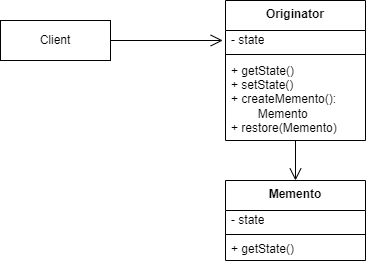

The diagram above was exported from draw.io. Its source (the exported page's mxGraphModel, read from the mxfile embedded in the PNG):
<mxGraphModel dx="810" dy="444" grid="1" gridSize="10" guides="1" tooltips="1" connect="1" arrows="1" fold="1" page="1" pageScale="1" pageWidth="827" pageHeight="1169" math="0" shadow="0">
  <root>
    <mxCell id="0" />
    <mxCell id="1" parent="0" />
    <mxCell id="fYhENaRwsBFJQNYGOpkD-1" value="Client" style="rounded=0;whiteSpace=wrap;html=1;" vertex="1" parent="1">
      <mxGeometry x="85" y="80" width="110" height="40" as="geometry" />
    </mxCell>
    <mxCell id="fYhENaRwsBFJQNYGOpkD-23" style="edgeStyle=orthogonalEdgeStyle;shape=connector;rounded=0;orthogonalLoop=1;jettySize=auto;html=1;entryX=0.5;entryY=0;entryDx=0;entryDy=0;strokeColor=default;align=center;verticalAlign=middle;fontFamily=Helvetica;fontSize=11;fontColor=default;labelBackgroundColor=default;endArrow=open;endFill=0;endSize=10;" edge="1" parent="1" source="fYhENaRwsBFJQNYGOpkD-2" target="fYhENaRwsBFJQNYGOpkD-10">
      <mxGeometry relative="1" as="geometry" />
    </mxCell>
    <mxCell id="fYhENaRwsBFJQNYGOpkD-2" value="&lt;b&gt;Originator&lt;/b&gt;" style="swimlane;fontStyle=0;align=center;verticalAlign=top;childLayout=stackLayout;horizontal=1;startSize=30;horizontalStack=0;resizeParent=1;resizeParentMax=0;resizeLast=0;collapsible=0;marginBottom=0;html=1;whiteSpace=wrap;" vertex="1" parent="1">
      <mxGeometry x="310" y="60" width="140" height="140" as="geometry" />
    </mxCell>
    <mxCell id="fYhENaRwsBFJQNYGOpkD-4" value="- state" style="text;html=1;strokeColor=none;fillColor=none;align=left;verticalAlign=middle;spacingLeft=4;spacingRight=4;overflow=hidden;rotatable=0;points=[[0,0.5],[1,0.5]];portConstraint=eastwest;whiteSpace=wrap;" vertex="1" parent="fYhENaRwsBFJQNYGOpkD-2">
      <mxGeometry y="30" width="140" height="20" as="geometry" />
    </mxCell>
    <mxCell id="fYhENaRwsBFJQNYGOpkD-7" value="" style="line;strokeWidth=1;fillColor=none;align=left;verticalAlign=middle;spacingTop=-1;spacingLeft=3;spacingRight=3;rotatable=0;labelPosition=right;points=[];portConstraint=eastwest;" vertex="1" parent="fYhENaRwsBFJQNYGOpkD-2">
      <mxGeometry y="50" width="140" height="8" as="geometry" />
    </mxCell>
    <mxCell id="fYhENaRwsBFJQNYGOpkD-9" value="&lt;div&gt;+ getState()&lt;/div&gt;&lt;div&gt;+ setState()&lt;/div&gt;+ createMemento():&lt;div&gt;&lt;span style=&quot;white-space: pre;&quot;&gt;&#09;&lt;/span&gt;Memento&lt;/div&gt;&lt;div&gt;+ restore(Memento)&lt;/div&gt;" style="text;html=1;strokeColor=none;fillColor=none;align=left;verticalAlign=middle;spacingLeft=4;spacingRight=4;overflow=hidden;rotatable=0;points=[[0,0.5],[1,0.5]];portConstraint=eastwest;whiteSpace=wrap;" vertex="1" parent="fYhENaRwsBFJQNYGOpkD-2">
      <mxGeometry y="58" width="140" height="82" as="geometry" />
    </mxCell>
    <mxCell id="fYhENaRwsBFJQNYGOpkD-10" value="&lt;b&gt;Memento&lt;/b&gt;" style="swimlane;fontStyle=0;align=center;verticalAlign=top;childLayout=stackLayout;horizontal=1;startSize=30;horizontalStack=0;resizeParent=1;resizeParentMax=0;resizeLast=0;collapsible=0;marginBottom=0;html=1;whiteSpace=wrap;" vertex="1" parent="1">
      <mxGeometry x="310" y="240" width="140" height="80" as="geometry" />
    </mxCell>
    <mxCell id="fYhENaRwsBFJQNYGOpkD-11" value="- state" style="text;html=1;strokeColor=none;fillColor=none;align=left;verticalAlign=middle;spacingLeft=4;spacingRight=4;overflow=hidden;rotatable=0;points=[[0,0.5],[1,0.5]];portConstraint=eastwest;whiteSpace=wrap;" vertex="1" parent="fYhENaRwsBFJQNYGOpkD-10">
      <mxGeometry y="30" width="140" height="20" as="geometry" />
    </mxCell>
    <mxCell id="fYhENaRwsBFJQNYGOpkD-12" value="" style="line;strokeWidth=1;fillColor=none;align=left;verticalAlign=middle;spacingTop=-1;spacingLeft=3;spacingRight=3;rotatable=0;labelPosition=right;points=[];portConstraint=eastwest;" vertex="1" parent="fYhENaRwsBFJQNYGOpkD-10">
      <mxGeometry y="50" width="140" height="8" as="geometry" />
    </mxCell>
    <mxCell id="fYhENaRwsBFJQNYGOpkD-14" value="+ getState()" style="text;html=1;strokeColor=none;fillColor=none;align=left;verticalAlign=middle;spacingLeft=4;spacingRight=4;overflow=hidden;rotatable=0;points=[[0,0.5],[1,0.5]];portConstraint=eastwest;whiteSpace=wrap;" vertex="1" parent="fYhENaRwsBFJQNYGOpkD-10">
      <mxGeometry y="58" width="140" height="22" as="geometry" />
    </mxCell>
    <mxCell id="fYhENaRwsBFJQNYGOpkD-25" style="edgeStyle=orthogonalEdgeStyle;shape=connector;rounded=0;orthogonalLoop=1;jettySize=auto;html=1;entryX=-0.02;entryY=0.5;entryDx=0;entryDy=0;entryPerimeter=0;strokeColor=default;align=center;verticalAlign=middle;fontFamily=Helvetica;fontSize=11;fontColor=default;labelBackgroundColor=default;endArrow=open;endFill=0;endSize=10;" edge="1" parent="1" source="fYhENaRwsBFJQNYGOpkD-1" target="fYhENaRwsBFJQNYGOpkD-4">
      <mxGeometry relative="1" as="geometry" />
    </mxCell>
  </root>
</mxGraphModel>